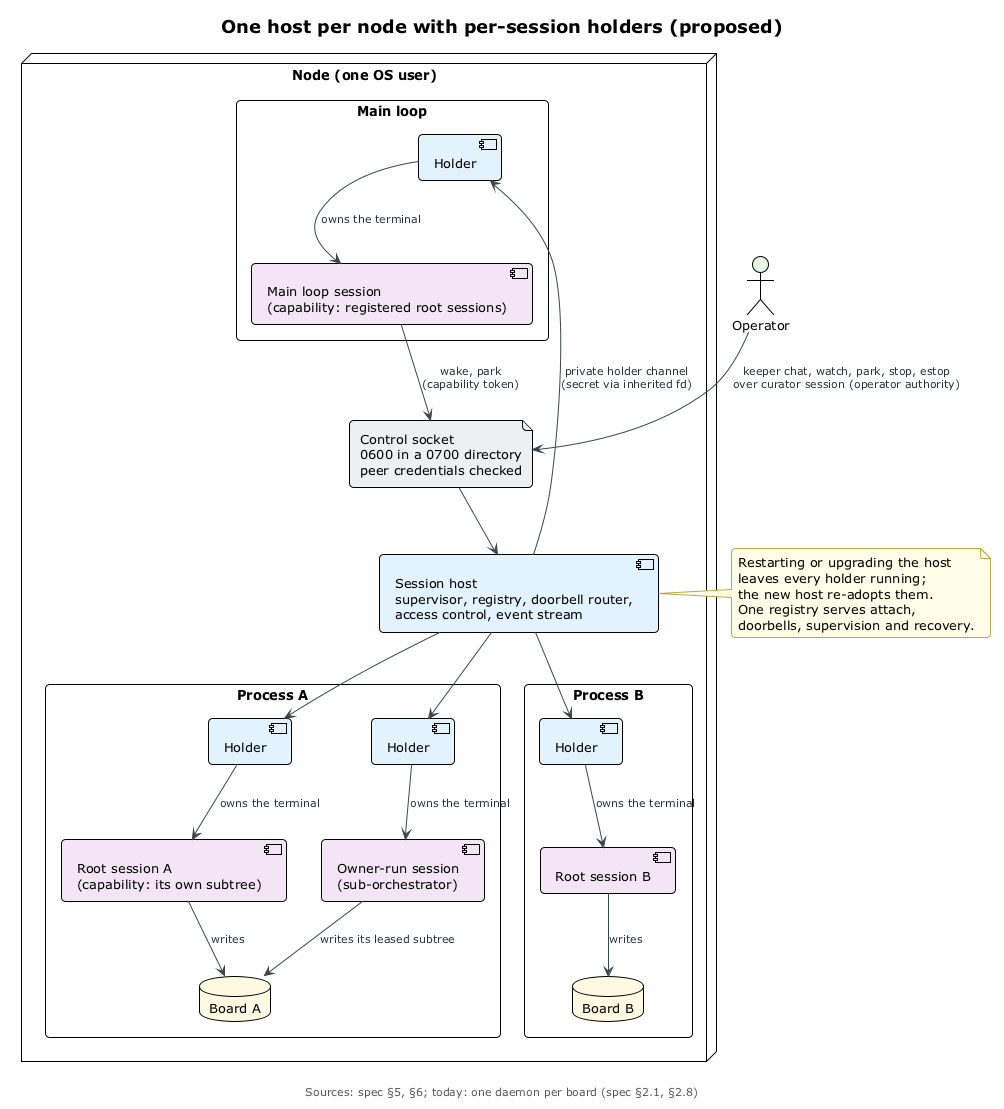

The diagram above was rendered by PlantUML. Its source (embedded in the PNG):
@startuml one-host-per-node
!include ../_includes/theme.puml

title One host per node with per-session holders (proposed)

actor "Operator" as OP $PERSON

node "Node (one OS user)" {
  component "Session host\nsupervisor, registry, doorbell router,\naccess control, event stream" as HOST $SERVICE
  file "Control socket\n0600 in a 0700 directory\npeer credentials checked" as SOCK $PRIVATE

  rectangle "Main loop" as ML {
    component "Holder" as H0 $SERVICE
    component "Main loop session\n(capability: registered root sessions)" as S0 $AGENT
  }
  rectangle "Process A" as PA {
    component "Holder" as H1 $SERVICE
    component "Root session A\n(capability: its own subtree)" as S1 $AGENT
    component "Holder" as H1b $SERVICE
    component "Owner-run session\n(sub-orchestrator)" as S1b $AGENT
    database "Board A" as B1 $COMMITTED
  }
  rectangle "Process B" as PB {
    component "Holder" as H2 $SERVICE
    component "Root session B" as S2 $AGENT
    database "Board B" as B2 $COMMITTED
  }
}

OP --> SOCK : keeper chat, watch, park, stop, estop\nover curator session (operator authority)
S0 --> SOCK : wake, park\n(capability token)
SOCK --> HOST
HOST --> H0 : private holder channel\n(secret via inherited fd)
HOST --> H1
HOST --> H1b
HOST --> H2
H0 --> S0 : owns the terminal
H1 --> S1 : owns the terminal
H1b --> S1b : owns the terminal
H2 --> S2 : owns the terminal
S1 --> B1 : writes
S1b --> B1 : writes its leased subtree
S2 --> B2 : writes

note right of HOST
  Restarting or upgrading the host
  leaves every holder running;
  the new host re-adopts them.
  One registry serves attach,
  doorbells, supervision and recovery.
end note

caption Sources: spec §5, §6; today: one daemon per board (spec §2.1, §2.8)
@enduml